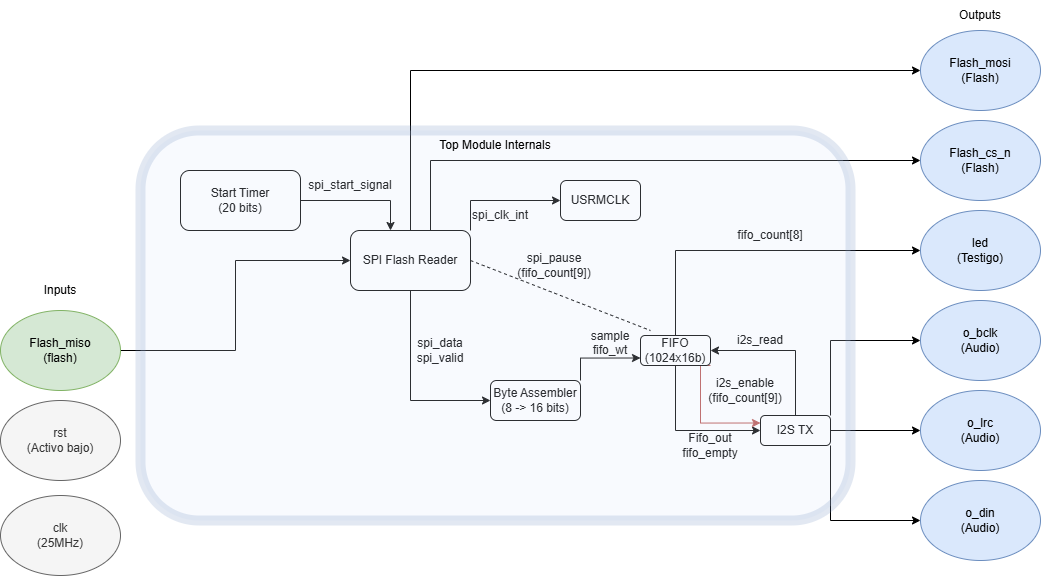

The diagram above was exported from draw.io. Its source (the exported page's mxGraphModel, read from the mxfile embedded in the PNG):
<mxGraphModel dx="1985" dy="633" grid="1" gridSize="10" guides="1" tooltips="1" connect="1" arrows="1" fold="1" page="1" pageScale="1" pageWidth="827" pageHeight="1169" math="0" shadow="0">
  <root>
    <mxCell id="0" />
    <mxCell id="1" parent="0" />
    <mxCell id="qNrHYatqwtT60N0_pNCT-1" value="clk&lt;div&gt;(25MHz)&lt;/div&gt;" style="ellipse;whiteSpace=wrap;html=1;fillColor=#f5f5f5;fontColor=#333333;strokeColor=#666666;" vertex="1" parent="1">
      <mxGeometry x="-110" y="505" width="120" height="80" as="geometry" />
    </mxCell>
    <mxCell id="qNrHYatqwtT60N0_pNCT-2" value="rst&lt;div&gt;(Activo bajo)&lt;/div&gt;" style="ellipse;whiteSpace=wrap;html=1;fillColor=#f5f5f5;fontColor=#333333;strokeColor=#666666;" vertex="1" parent="1">
      <mxGeometry x="-110" y="410" width="120" height="80" as="geometry" />
    </mxCell>
    <mxCell id="qNrHYatqwtT60N0_pNCT-50" style="edgeStyle=orthogonalEdgeStyle;rounded=0;orthogonalLoop=1;jettySize=auto;html=1;exitX=1;exitY=0.5;exitDx=0;exitDy=0;entryX=0;entryY=0.5;entryDx=0;entryDy=0;" edge="1" parent="1" source="qNrHYatqwtT60N0_pNCT-4" target="qNrHYatqwtT60N0_pNCT-5">
      <mxGeometry relative="1" as="geometry" />
    </mxCell>
    <mxCell id="qNrHYatqwtT60N0_pNCT-4" value="Flash_miso&lt;div&gt;(flash)&lt;/div&gt;" style="ellipse;whiteSpace=wrap;html=1;fillColor=#d5e8d4;strokeColor=#82b366;" vertex="1" parent="1">
      <mxGeometry x="-110" y="320" width="120" height="80" as="geometry" />
    </mxCell>
    <mxCell id="qNrHYatqwtT60N0_pNCT-21" style="edgeStyle=orthogonalEdgeStyle;rounded=0;orthogonalLoop=1;jettySize=auto;html=1;exitX=0.5;exitY=1;exitDx=0;exitDy=0;entryX=0;entryY=0.5;entryDx=0;entryDy=0;" edge="1" parent="1" source="qNrHYatqwtT60N0_pNCT-5" target="qNrHYatqwtT60N0_pNCT-16">
      <mxGeometry relative="1" as="geometry" />
    </mxCell>
    <mxCell id="qNrHYatqwtT60N0_pNCT-24" style="edgeStyle=orthogonalEdgeStyle;rounded=0;orthogonalLoop=1;jettySize=auto;html=1;exitX=1;exitY=0;exitDx=0;exitDy=0;entryX=0;entryY=0.5;entryDx=0;entryDy=0;" edge="1" parent="1" source="qNrHYatqwtT60N0_pNCT-5" target="qNrHYatqwtT60N0_pNCT-15">
      <mxGeometry relative="1" as="geometry" />
    </mxCell>
    <mxCell id="qNrHYatqwtT60N0_pNCT-31" style="edgeStyle=orthogonalEdgeStyle;rounded=0;orthogonalLoop=1;jettySize=auto;html=1;exitX=0.5;exitY=0;exitDx=0;exitDy=0;entryX=0;entryY=0.5;entryDx=0;entryDy=0;" edge="1" parent="1" source="qNrHYatqwtT60N0_pNCT-5" target="qNrHYatqwtT60N0_pNCT-6">
      <mxGeometry relative="1" as="geometry" />
    </mxCell>
    <mxCell id="qNrHYatqwtT60N0_pNCT-32" style="edgeStyle=orthogonalEdgeStyle;rounded=0;orthogonalLoop=1;jettySize=auto;html=1;exitX=0.5;exitY=0;exitDx=0;exitDy=0;entryX=0;entryY=0.5;entryDx=0;entryDy=0;" edge="1" parent="1" source="qNrHYatqwtT60N0_pNCT-5" target="qNrHYatqwtT60N0_pNCT-7">
      <mxGeometry relative="1" as="geometry">
        <Array as="points">
          <mxPoint x="320" y="240" />
          <mxPoint x="320" y="170" />
        </Array>
      </mxGeometry>
    </mxCell>
    <mxCell id="qNrHYatqwtT60N0_pNCT-5" value="SPI Flash Reader" style="rounded=1;whiteSpace=wrap;html=1;" vertex="1" parent="1">
      <mxGeometry x="240" y="240" width="120" height="60" as="geometry" />
    </mxCell>
    <mxCell id="qNrHYatqwtT60N0_pNCT-6" value="Flash_mosi&lt;div&gt;(Flash)&lt;/div&gt;" style="ellipse;whiteSpace=wrap;html=1;fillColor=#dae8fc;strokeColor=#6c8ebf;" vertex="1" parent="1">
      <mxGeometry x="810" y="40" width="120" height="80" as="geometry" />
    </mxCell>
    <mxCell id="qNrHYatqwtT60N0_pNCT-7" value="Flash_cs_n&lt;div&gt;(Flash)&lt;/div&gt;" style="ellipse;whiteSpace=wrap;html=1;fillColor=#dae8fc;strokeColor=#6c8ebf;" vertex="1" parent="1">
      <mxGeometry x="810" y="130" width="120" height="80" as="geometry" />
    </mxCell>
    <mxCell id="qNrHYatqwtT60N0_pNCT-8" value="led&lt;div&gt;(Testigo)&lt;/div&gt;" style="ellipse;whiteSpace=wrap;html=1;fillColor=#dae8fc;strokeColor=#6c8ebf;" vertex="1" parent="1">
      <mxGeometry x="810" y="220" width="120" height="80" as="geometry" />
    </mxCell>
    <mxCell id="qNrHYatqwtT60N0_pNCT-9" value="&lt;div&gt;o_bclk&lt;/div&gt;&lt;div&gt;(Audio)&lt;/div&gt;" style="ellipse;whiteSpace=wrap;html=1;fillColor=#dae8fc;strokeColor=#6c8ebf;" vertex="1" parent="1">
      <mxGeometry x="810" y="310" width="120" height="80" as="geometry" />
    </mxCell>
    <mxCell id="qNrHYatqwtT60N0_pNCT-10" value="o_lrc&lt;div&gt;(Audio)&lt;/div&gt;" style="ellipse;whiteSpace=wrap;html=1;fillColor=#dae8fc;strokeColor=#6c8ebf;" vertex="1" parent="1">
      <mxGeometry x="810" y="400" width="120" height="80" as="geometry" />
    </mxCell>
    <mxCell id="qNrHYatqwtT60N0_pNCT-11" value="o_din&lt;div&gt;(Audio)&lt;/div&gt;" style="ellipse;whiteSpace=wrap;html=1;fillColor=#dae8fc;strokeColor=#6c8ebf;" vertex="1" parent="1">
      <mxGeometry x="810" y="490" width="120" height="80" as="geometry" />
    </mxCell>
    <mxCell id="qNrHYatqwtT60N0_pNCT-12" value="Outputs" style="text;html=1;align=center;verticalAlign=middle;whiteSpace=wrap;rounded=0;" vertex="1" parent="1">
      <mxGeometry x="840" y="10" width="60" height="30" as="geometry" />
    </mxCell>
    <mxCell id="qNrHYatqwtT60N0_pNCT-13" value="Inputs" style="text;html=1;align=center;verticalAlign=middle;whiteSpace=wrap;rounded=0;" vertex="1" parent="1">
      <mxGeometry x="-80" y="285" width="60" height="30" as="geometry" />
    </mxCell>
    <mxCell id="qNrHYatqwtT60N0_pNCT-49" style="edgeStyle=orthogonalEdgeStyle;rounded=0;orthogonalLoop=1;jettySize=auto;html=1;exitX=1;exitY=0.5;exitDx=0;exitDy=0;" edge="1" parent="1" source="qNrHYatqwtT60N0_pNCT-14">
      <mxGeometry relative="1" as="geometry">
        <mxPoint x="280" y="240" as="targetPoint" />
        <Array as="points">
          <mxPoint x="280" y="210" />
          <mxPoint x="280" y="240" />
        </Array>
      </mxGeometry>
    </mxCell>
    <mxCell id="qNrHYatqwtT60N0_pNCT-14" value="Start Timer&lt;div&gt;(20 bits)&lt;/div&gt;" style="rounded=1;whiteSpace=wrap;html=1;" vertex="1" parent="1">
      <mxGeometry x="70" y="180" width="120" height="60" as="geometry" />
    </mxCell>
    <mxCell id="qNrHYatqwtT60N0_pNCT-15" value="USRMCLK" style="rounded=1;whiteSpace=wrap;html=1;" vertex="1" parent="1">
      <mxGeometry x="450" y="190" width="80" height="40" as="geometry" />
    </mxCell>
    <mxCell id="qNrHYatqwtT60N0_pNCT-25" style="edgeStyle=orthogonalEdgeStyle;rounded=0;orthogonalLoop=1;jettySize=auto;html=1;exitX=1;exitY=0;exitDx=0;exitDy=0;entryX=0;entryY=0.75;entryDx=0;entryDy=0;" edge="1" parent="1" source="qNrHYatqwtT60N0_pNCT-16" target="qNrHYatqwtT60N0_pNCT-22">
      <mxGeometry relative="1" as="geometry" />
    </mxCell>
    <mxCell id="qNrHYatqwtT60N0_pNCT-16" value="Byte Assembler&lt;div&gt;(8 -&amp;gt; 16 bits)&lt;/div&gt;" style="rounded=1;whiteSpace=wrap;html=1;" vertex="1" parent="1">
      <mxGeometry x="380" y="390" width="90" height="40" as="geometry" />
    </mxCell>
    <mxCell id="qNrHYatqwtT60N0_pNCT-26" style="edgeStyle=orthogonalEdgeStyle;rounded=0;orthogonalLoop=1;jettySize=auto;html=1;exitX=0.5;exitY=1;exitDx=0;exitDy=0;entryX=0;entryY=0.5;entryDx=0;entryDy=0;" edge="1" parent="1" source="qNrHYatqwtT60N0_pNCT-22" target="qNrHYatqwtT60N0_pNCT-23">
      <mxGeometry relative="1" as="geometry" />
    </mxCell>
    <mxCell id="qNrHYatqwtT60N0_pNCT-30" style="edgeStyle=orthogonalEdgeStyle;rounded=0;orthogonalLoop=1;jettySize=auto;html=1;exitX=0.5;exitY=0;exitDx=0;exitDy=0;entryX=0;entryY=0.5;entryDx=0;entryDy=0;" edge="1" parent="1" source="qNrHYatqwtT60N0_pNCT-22" target="qNrHYatqwtT60N0_pNCT-8">
      <mxGeometry relative="1" as="geometry" />
    </mxCell>
    <mxCell id="qNrHYatqwtT60N0_pNCT-37" style="edgeStyle=orthogonalEdgeStyle;rounded=0;orthogonalLoop=1;jettySize=auto;html=1;exitX=1;exitY=1;exitDx=0;exitDy=0;entryX=0;entryY=0.25;entryDx=0;entryDy=0;fillColor=#f8cecc;strokeColor=#b85450;" edge="1" parent="1" source="qNrHYatqwtT60N0_pNCT-22" target="qNrHYatqwtT60N0_pNCT-23">
      <mxGeometry relative="1" as="geometry">
        <Array as="points">
          <mxPoint x="590" y="375" />
          <mxPoint x="590" y="433" />
        </Array>
      </mxGeometry>
    </mxCell>
    <mxCell id="qNrHYatqwtT60N0_pNCT-22" value="FIFO&lt;div&gt;(1024x16b)&lt;/div&gt;" style="rounded=1;whiteSpace=wrap;html=1;" vertex="1" parent="1">
      <mxGeometry x="530" y="345" width="70" height="30" as="geometry" />
    </mxCell>
    <mxCell id="qNrHYatqwtT60N0_pNCT-27" style="edgeStyle=orthogonalEdgeStyle;rounded=0;orthogonalLoop=1;jettySize=auto;html=1;exitX=1;exitY=0;exitDx=0;exitDy=0;entryX=0;entryY=0.5;entryDx=0;entryDy=0;" edge="1" parent="1" source="qNrHYatqwtT60N0_pNCT-23" target="qNrHYatqwtT60N0_pNCT-9">
      <mxGeometry relative="1" as="geometry" />
    </mxCell>
    <mxCell id="qNrHYatqwtT60N0_pNCT-28" style="edgeStyle=orthogonalEdgeStyle;rounded=0;orthogonalLoop=1;jettySize=auto;html=1;exitX=1;exitY=1;exitDx=0;exitDy=0;entryX=0;entryY=0.5;entryDx=0;entryDy=0;" edge="1" parent="1" source="qNrHYatqwtT60N0_pNCT-23" target="qNrHYatqwtT60N0_pNCT-11">
      <mxGeometry relative="1" as="geometry" />
    </mxCell>
    <mxCell id="qNrHYatqwtT60N0_pNCT-29" style="edgeStyle=orthogonalEdgeStyle;rounded=0;orthogonalLoop=1;jettySize=auto;html=1;exitX=1;exitY=0.5;exitDx=0;exitDy=0;entryX=0;entryY=0.5;entryDx=0;entryDy=0;" edge="1" parent="1" source="qNrHYatqwtT60N0_pNCT-23" target="qNrHYatqwtT60N0_pNCT-10">
      <mxGeometry relative="1" as="geometry">
        <mxPoint x="800" y="440" as="targetPoint" />
      </mxGeometry>
    </mxCell>
    <mxCell id="qNrHYatqwtT60N0_pNCT-33" style="edgeStyle=orthogonalEdgeStyle;rounded=0;orthogonalLoop=1;jettySize=auto;html=1;exitX=0.5;exitY=0;exitDx=0;exitDy=0;entryX=1;entryY=0.5;entryDx=0;entryDy=0;" edge="1" parent="1" source="qNrHYatqwtT60N0_pNCT-23" target="qNrHYatqwtT60N0_pNCT-22">
      <mxGeometry relative="1" as="geometry" />
    </mxCell>
    <mxCell id="qNrHYatqwtT60N0_pNCT-23" value="I2S TX" style="rounded=1;whiteSpace=wrap;html=1;" vertex="1" parent="1">
      <mxGeometry x="650" y="425" width="70" height="30" as="geometry" />
    </mxCell>
    <mxCell id="qNrHYatqwtT60N0_pNCT-34" value="Fifo_out&lt;div&gt;fifo_empty&lt;/div&gt;" style="text;html=1;align=center;verticalAlign=middle;whiteSpace=wrap;rounded=0;" vertex="1" parent="1">
      <mxGeometry x="570" y="440" width="60" height="30" as="geometry" />
    </mxCell>
    <mxCell id="qNrHYatqwtT60N0_pNCT-35" value="i2s_enable&lt;div&gt;(fifo_count[9])&lt;/div&gt;" style="text;html=1;align=center;verticalAlign=middle;whiteSpace=wrap;rounded=0;" vertex="1" parent="1">
      <mxGeometry x="610" y="390" width="50" height="20" as="geometry" />
    </mxCell>
    <mxCell id="qNrHYatqwtT60N0_pNCT-38" value="i2s_read" style="text;html=1;align=center;verticalAlign=middle;whiteSpace=wrap;rounded=0;" vertex="1" parent="1">
      <mxGeometry x="620" y="335" width="60" height="30" as="geometry" />
    </mxCell>
    <mxCell id="qNrHYatqwtT60N0_pNCT-40" value="fifo_count[8]" style="text;html=1;align=center;verticalAlign=middle;whiteSpace=wrap;rounded=0;" vertex="1" parent="1">
      <mxGeometry x="630" y="230" width="60" height="30" as="geometry" />
    </mxCell>
    <mxCell id="qNrHYatqwtT60N0_pNCT-43" value="sample&lt;div&gt;fifo_wt&lt;/div&gt;&lt;div&gt;&lt;br&gt;&lt;/div&gt;" style="text;html=1;align=center;verticalAlign=middle;whiteSpace=wrap;rounded=0;" vertex="1" parent="1">
      <mxGeometry x="470" y="345" width="60" height="30" as="geometry" />
    </mxCell>
    <mxCell id="qNrHYatqwtT60N0_pNCT-44" value="spi_data&lt;div&gt;spi_valid&lt;/div&gt;" style="text;html=1;align=center;verticalAlign=middle;whiteSpace=wrap;rounded=0;" vertex="1" parent="1">
      <mxGeometry x="300" y="345" width="60" height="30" as="geometry" />
    </mxCell>
    <mxCell id="qNrHYatqwtT60N0_pNCT-45" value="spi_clk_int" style="text;html=1;align=center;verticalAlign=middle;whiteSpace=wrap;rounded=0;" vertex="1" parent="1">
      <mxGeometry x="360" y="210" width="60" height="30" as="geometry" />
    </mxCell>
    <mxCell id="qNrHYatqwtT60N0_pNCT-46" value="" style="endArrow=none;dashed=1;html=1;rounded=0;exitX=1;exitY=0.5;exitDx=0;exitDy=0;" edge="1" parent="1" source="qNrHYatqwtT60N0_pNCT-5">
      <mxGeometry width="50" height="50" relative="1" as="geometry">
        <mxPoint x="390" y="330" as="sourcePoint" />
        <mxPoint x="540" y="340" as="targetPoint" />
      </mxGeometry>
    </mxCell>
    <mxCell id="qNrHYatqwtT60N0_pNCT-47" value="spi_pause&lt;div&gt;(fifo_count[9])&lt;/div&gt;" style="text;html=1;align=center;verticalAlign=middle;whiteSpace=wrap;rounded=0;" vertex="1" parent="1">
      <mxGeometry x="414" y="260" width="60" height="30" as="geometry" />
    </mxCell>
    <mxCell id="qNrHYatqwtT60N0_pNCT-51" value="spi_start_signal" style="text;html=1;align=center;verticalAlign=middle;whiteSpace=wrap;rounded=0;" vertex="1" parent="1">
      <mxGeometry x="210" y="180" width="60" height="30" as="geometry" />
    </mxCell>
    <mxCell id="qNrHYatqwtT60N0_pNCT-54" value="" style="rounded=1;whiteSpace=wrap;html=1;opacity=20;fillColor=#dae8fc;strokeColor=#6c8ebf;strokeWidth=10;" vertex="1" parent="1">
      <mxGeometry x="30" y="140" width="710" height="390" as="geometry" />
    </mxCell>
    <mxCell id="qNrHYatqwtT60N0_pNCT-55" value="Top Module Internals" style="text;html=1;align=center;verticalAlign=middle;whiteSpace=wrap;rounded=0;" vertex="1" parent="1">
      <mxGeometry x="310" y="140" width="150" height="30" as="geometry" />
    </mxCell>
  </root>
</mxGraphModel>